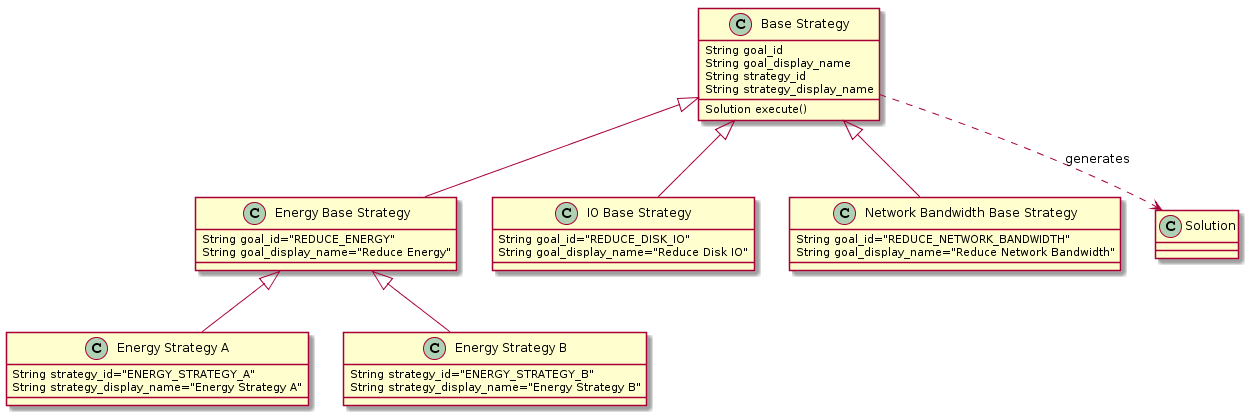

The diagram above was rendered by PlantUML. Its source (embedded in the PNG):
@startuml
class "Base Strategy" {
  String goal_id
  String goal_display_name
  String strategy_id
  String strategy_display_name
  Solution execute()
}
class "Energy Base Strategy" {
  String goal_id="REDUCE_ENERGY"
  String goal_display_name="Reduce Energy"
}
class "IO Base Strategy" {
  String goal_id="REDUCE_DISK_IO"
  String goal_display_name="Reduce Disk IO"
}
class "Network Bandwidth Base Strategy" {
  String goal_id="REDUCE_NETWORK_BANDWIDTH"
  String goal_display_name="Reduce Network Bandwidth"
}
class "Energy Strategy A" {
  String strategy_id="ENERGY_STRATEGY_A"
  String strategy_display_name="Energy Strategy A"
}
class "Energy Strategy B" {
  String strategy_id="ENERGY_STRATEGY_B"
  String strategy_display_name="Energy Strategy B"
}
"Base Strategy" <|-- "IO Base Strategy"
"Base Strategy" <|-- "Energy Base Strategy"
"Base Strategy" <|-- "Network Bandwidth Base Strategy"
"Energy Base Strategy" <|-- "Energy Strategy A"
"Energy Base Strategy" <|-- "Energy Strategy B"
"Base Strategy" ..> Solution : generates
@enduml